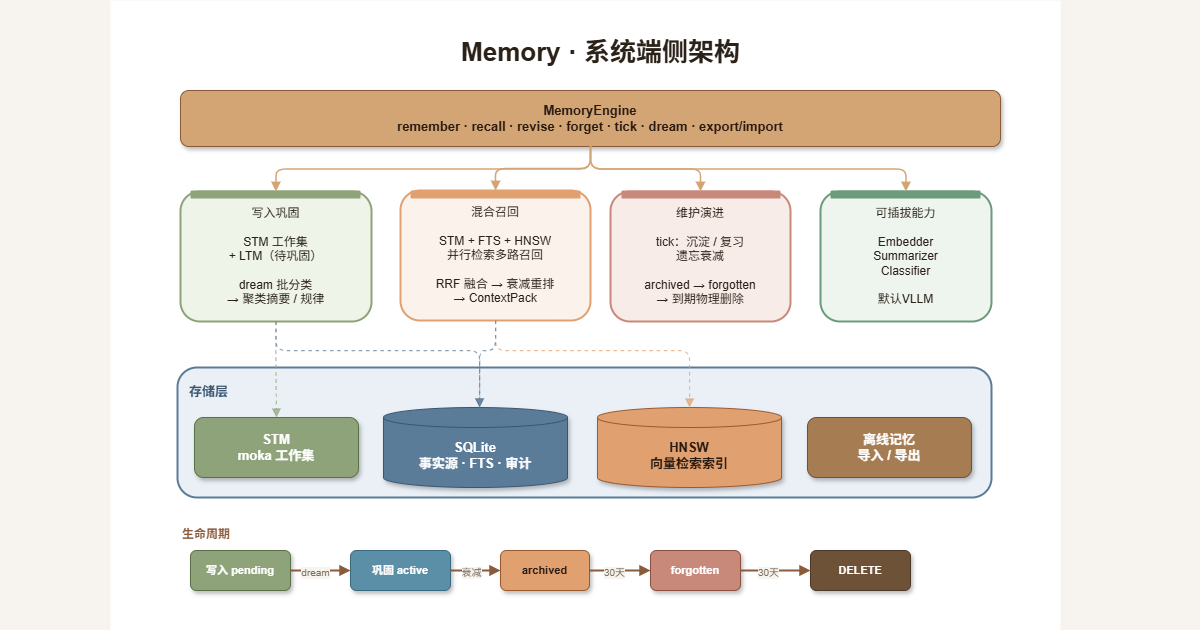

The diagram above was exported from draw.io. Its source (the exported page's mxGraphModel, read from the mxfile embedded in the PNG):
<mxGraphModel dx="1484" dy="907" grid="1" gridSize="10" guides="1" tooltips="1" connect="1" arrows="1" fold="1" page="1" pageScale="1" pageWidth="1280" pageHeight="800" background="#F7F4EF" math="0" shadow="0">
  <root>
    <mxCell id="0" />
    <mxCell id="1" parent="0" />
    <mxCell id="2" value="" style="rounded=0;whiteSpace=wrap;html=1;strokeColor=none;" vertex="1" parent="1">
      <mxGeometry x="110" y="80" width="950" height="630" as="geometry" />
    </mxCell>
    <mxCell id="title" value="Memory · 系统端侧架构" style="text;html=1;strokeColor=none;fillColor=none;align=center;fontSize=26;fontStyle=1;fontColor=#2A2118;fontFamily=Helvetica;" parent="1" vertex="1">
      <mxGeometry y="110" width="1200" height="36" as="geometry" />
    </mxCell>
    <mxCell id="engine" value="MemoryEngine&#10;remember · recall · revise · forget · tick · dream · export/import" style="rounded=1;whiteSpace=wrap;html=1;fillColor=#D4A574;fontColor=#2A1C12;strokeColor=#8A5A3A;fontStyle=1;fontSize=13;shadow=1;" parent="1" vertex="1">
      <mxGeometry x="180" y="170" width="820" height="56" as="geometry" />
    </mxCell>
    <mxCell id="mech1" value="写入巩固&#10;&#10;STM 工作集&#10;+ LTM（待巩固）&#10;&#10;dream 批分类&#10;→ 聚类摘要 / 规律" style="rounded=1;whiteSpace=wrap;html=1;fillColor=#EEF4E8;strokeColor=#8EA37A;strokeWidth=2;fontSize=12;fontColor=#2A2118;verticalAlign=top;spacingTop=8;" parent="1" vertex="1">
      <mxGeometry x="180" y="271" width="191" height="130" as="geometry" />
    </mxCell>
    <mxCell id="mech1h" value="" style="rounded=1;whiteSpace=wrap;html=1;fillColor=#8EA37A;strokeColor=none;" parent="1" vertex="1">
      <mxGeometry x="190" y="270" width="170" height="8" as="geometry" />
    </mxCell>
    <mxCell id="mech2" value="混合召回&lt;br&gt;&lt;br&gt;STM + FTS + HNSW&lt;br&gt;并行检索多路召回&lt;br&gt;&lt;br&gt;RRF 融合 → 衰减重排&lt;br&gt;→ ContextPack" style="rounded=1;whiteSpace=wrap;html=1;fillColor=#FBF3EB;strokeColor=#E0A070;strokeWidth=2;fontSize=12;fontColor=#2A2118;verticalAlign=top;spacingTop=8;" parent="1" vertex="1">
      <mxGeometry x="400" y="270" width="190" height="130" as="geometry" />
    </mxCell>
    <mxCell id="mech2h" value="" style="rounded=1;whiteSpace=wrap;html=1;fillColor=#E0A070;strokeColor=none;" parent="1" vertex="1">
      <mxGeometry x="410" y="270" width="170" height="8" as="geometry" />
    </mxCell>
    <mxCell id="mech3" value="维护演进&#10;&#10;tick：沉淀 / 复习&#10;遗忘衰减&#10;&#10;archived → forgotten&#10;→ 到期物理删除" style="rounded=1;whiteSpace=wrap;html=1;fillColor=#F8ECE8;strokeColor=#C9897A;strokeWidth=2;fontSize=12;fontColor=#2A2118;verticalAlign=top;spacingTop=8;" parent="1" vertex="1">
      <mxGeometry x="610" y="271" width="180" height="130" as="geometry" />
    </mxCell>
    <mxCell id="mech3h" value="" style="rounded=1;whiteSpace=wrap;html=1;fillColor=#C9897A;strokeColor=none;" parent="1" vertex="1">
      <mxGeometry x="621" y="270" width="159" height="8" as="geometry" />
    </mxCell>
    <mxCell id="mech4" value="可插拔能力&lt;br&gt;&lt;br&gt;Embedder&lt;br&gt;Summarizer&lt;br&gt;Classifier&lt;br&gt;&lt;br&gt;默认VLLM" style="rounded=1;whiteSpace=wrap;html=1;fillColor=#EEF5EF;strokeColor=#6B9B7A;strokeWidth=2;fontSize=12;fontColor=#2A2118;verticalAlign=top;spacingTop=8;" parent="1" vertex="1">
      <mxGeometry x="820" y="271" width="171" height="130" as="geometry" />
    </mxCell>
    <mxCell id="mech4h" value="" style="rounded=1;whiteSpace=wrap;html=1;fillColor=#6B9B7A;strokeColor=none;" parent="1" vertex="1">
      <mxGeometry x="830" y="270" width="150" height="8" as="geometry" />
    </mxCell>
    <mxCell id="e2" style="edgeStyle=orthogonalEdgeStyle;rounded=1;html=1;strokeColor=#D4A574;strokeWidth=1.5;endArrow=block;endFill=1;" parent="1" source="engine" target="mech1" edge="1">
      <mxGeometry relative="1" as="geometry" />
    </mxCell>
    <mxCell id="e3" style="edgeStyle=orthogonalEdgeStyle;rounded=1;html=1;strokeColor=#D4A574;strokeWidth=1.5;endArrow=block;endFill=1;" parent="1" source="engine" target="mech2" edge="1">
      <mxGeometry relative="1" as="geometry" />
    </mxCell>
    <mxCell id="e4" style="edgeStyle=orthogonalEdgeStyle;rounded=1;html=1;strokeColor=#D4A574;strokeWidth=1.5;endArrow=block;endFill=1;" parent="1" source="engine" target="mech3" edge="1">
      <mxGeometry relative="1" as="geometry" />
    </mxCell>
    <mxCell id="e5" style="edgeStyle=orthogonalEdgeStyle;rounded=1;html=1;strokeColor=#D4A574;strokeWidth=1.5;endArrow=block;endFill=1;" parent="1" source="engine" target="mech4" edge="1">
      <mxGeometry relative="1" as="geometry" />
    </mxCell>
    <mxCell id="storeBox" value="" style="rounded=1;whiteSpace=wrap;html=1;fillColor=#EAF0F6;strokeColor=#5B7C99;strokeWidth=2;" parent="1" vertex="1">
      <mxGeometry x="177" y="447" width="814" height="130" as="geometry" />
    </mxCell>
    <mxCell id="storeT" value="存储层" style="text;html=1;strokeColor=none;fillColor=none;align=left;fontStyle=1;fontSize=13;fontColor=#3A5570;" parent="1" vertex="1">
      <mxGeometry x="187" y="457" width="104" height="24" as="geometry" />
    </mxCell>
    <mxCell id="stm" value="STM&#10;moka 工作集" style="rounded=1;whiteSpace=wrap;html=1;fillColor=#8EA37A;fontColor=#FFFFFF;strokeColor=#5A7048;fontStyle=1;fontSize=13;shadow=1;" parent="1" vertex="1">
      <mxGeometry x="194" y="497" width="164" height="60" as="geometry" />
    </mxCell>
    <mxCell id="sqlite" value="SQLite&#10;事实源 · FTS · 审计" style="shape=cylinder3;whiteSpace=wrap;html=1;boundedLbl=1;backgroundOutline=1;size=10;fillColor=#5B7C99;fontColor=#FFFFFF;strokeColor=#3A5570;fontStyle=1;fontSize=13;shadow=1;" parent="1" vertex="1">
      <mxGeometry x="383" y="487" width="184" height="80" as="geometry" />
    </mxCell>
    <mxCell id="hnsw" value="HNSW&#10;向量检索索引" style="shape=cylinder3;whiteSpace=wrap;html=1;boundedLbl=1;backgroundOutline=1;size=10;fillColor=#E0A070;fontColor=#2A1C12;strokeColor=#9A5A30;fontStyle=1;fontSize=13;shadow=1;" parent="1" vertex="1">
      <mxGeometry x="597" y="487" width="184" height="80" as="geometry" />
    </mxCell>
    <mxCell id="zip" value="离线记忆&lt;br&gt;导入 / 导出" style="rounded=1;whiteSpace=wrap;html=1;fillColor=#A67C52;fontColor=#FFFFFF;strokeColor=#6E5238;fontStyle=1;fontSize=13;shadow=1;" parent="1" vertex="1">
      <mxGeometry x="807" y="497" width="164" height="60" as="geometry" />
    </mxCell>
    <mxCell id="lifeT" value="生命周期" style="text;html=1;strokeColor=none;fillColor=none;align=left;fontStyle=1;fontSize=12;fontColor=#8A5A3A;" parent="1" vertex="1">
      <mxGeometry x="180" y="600" width="100" height="22" as="geometry" />
    </mxCell>
    <mxCell id="lc1" value="写入 pending" style="rounded=1;whiteSpace=wrap;html=1;fillColor=#8EA37A;fontColor=#FFFFFF;strokeColor=#5A7048;fontStyle=1;fontSize=11;shadow=1;" parent="1" vertex="1">
      <mxGeometry x="190" y="630" width="100" height="40" as="geometry" />
    </mxCell>
    <mxCell id="lc2" value="巩固 active" style="rounded=1;whiteSpace=wrap;html=1;fillColor=#5B8FA8;fontColor=#FFFFFF;strokeColor=#3A6A80;fontStyle=1;fontSize=11;shadow=1;" parent="1" vertex="1">
      <mxGeometry x="350" y="630" width="100" height="40" as="geometry" />
    </mxCell>
    <mxCell id="lc3" value="archived" style="rounded=1;whiteSpace=wrap;html=1;fillColor=#E0A070;fontColor=#2A1C12;strokeColor=#9A5A30;fontStyle=1;fontSize=11;shadow=1;" parent="1" vertex="1">
      <mxGeometry x="500" y="630" width="89" height="40" as="geometry" />
    </mxCell>
    <mxCell id="lc4" value="forgotten" style="rounded=1;whiteSpace=wrap;html=1;fillColor=#C9897A;fontColor=#FFFFFF;strokeColor=#8A5040;fontStyle=1;fontSize=11;shadow=1;" parent="1" vertex="1">
      <mxGeometry x="650" y="630" width="90" height="40" as="geometry" />
    </mxCell>
    <mxCell id="lc5" value="DELETE" style="rounded=1;whiteSpace=wrap;html=1;fillColor=#6E5238;fontColor=#FFFFFF;strokeColor=#4A3828;fontStyle=1;fontSize=11;shadow=1;" parent="1" vertex="1">
      <mxGeometry x="810" y="630" width="100" height="40" as="geometry" />
    </mxCell>
    <mxCell id="a1" style="edgeStyle=orthogonalEdgeStyle;rounded=1;html=1;strokeColor=#8A5A3A;strokeWidth=2;endArrow=block;endFill=1;" parent="1" source="lc1" target="lc2" edge="1">
      <mxGeometry relative="1" as="geometry" />
    </mxCell>
    <mxCell id="a1l" value="dream" style="edgeLabel;html=1;align=center;fontSize=10;fontColor=#7A6E60;labelBackgroundColor=#F7F4EF;" parent="a1" vertex="1" connectable="0">
      <mxGeometry x="-0.2" relative="1" as="geometry">
        <mxPoint y="-10" as="offset" />
      </mxGeometry>
    </mxCell>
    <mxCell id="a2" style="edgeStyle=orthogonalEdgeStyle;rounded=1;html=1;strokeColor=#8A5A3A;strokeWidth=2;endArrow=block;endFill=1;" parent="1" source="lc2" target="lc3" edge="1">
      <mxGeometry relative="1" as="geometry" />
    </mxCell>
    <mxCell id="a2l" value="衰减" style="edgeLabel;html=1;align=center;fontSize=10;fontColor=#7A6E60;labelBackgroundColor=#F7F4EF;" parent="a2" vertex="1" connectable="0">
      <mxGeometry x="-0.2" relative="1" as="geometry">
        <mxPoint y="-10" as="offset" />
      </mxGeometry>
    </mxCell>
    <mxCell id="a3" style="edgeStyle=orthogonalEdgeStyle;rounded=1;html=1;strokeColor=#8A5A3A;strokeWidth=2;endArrow=block;endFill=1;" parent="1" source="lc3" target="lc4" edge="1">
      <mxGeometry relative="1" as="geometry" />
    </mxCell>
    <mxCell id="a3l" value="30天" style="edgeLabel;html=1;align=center;fontSize=10;fontColor=#7A6E60;labelBackgroundColor=#F7F4EF;" parent="a3" vertex="1" connectable="0">
      <mxGeometry x="-0.2" relative="1" as="geometry">
        <mxPoint y="-10" as="offset" />
      </mxGeometry>
    </mxCell>
    <mxCell id="a4" style="edgeStyle=orthogonalEdgeStyle;rounded=1;html=1;strokeColor=#8A5A3A;strokeWidth=2;endArrow=block;endFill=1;" parent="1" source="lc4" target="lc5" edge="1">
      <mxGeometry relative="1" as="geometry" />
    </mxCell>
    <mxCell id="a4l" value="30天" style="edgeLabel;html=1;align=center;fontSize=10;fontColor=#7A6E60;labelBackgroundColor=#F7F4EF;" parent="a4" vertex="1" connectable="0">
      <mxGeometry x="-0.2" relative="1" as="geometry">
        <mxPoint y="-10" as="offset" />
      </mxGeometry>
    </mxCell>
    <mxCell id="s1" style="edgeStyle=orthogonalEdgeStyle;rounded=1;html=1;strokeColor=#8EA37A;strokeWidth=1.2;dashed=1;endArrow=block;endFill=1;opacity=70;" parent="1" source="mech1" target="stm" edge="1">
      <mxGeometry relative="1" as="geometry" />
    </mxCell>
    <mxCell id="s2" style="edgeStyle=orthogonalEdgeStyle;rounded=1;html=1;strokeColor=#5B7C99;strokeWidth=1.2;dashed=1;endArrow=block;endFill=1;opacity=70;exitX=0.5;exitY=1;exitDx=0;exitDy=0;" parent="1" source="mech1" target="sqlite" edge="1">
      <mxGeometry relative="1" as="geometry">
        <Array as="points">
          <mxPoint x="275" y="430" />
          <mxPoint x="479" y="430" />
        </Array>
      </mxGeometry>
    </mxCell>
    <mxCell id="s3" style="edgeStyle=orthogonalEdgeStyle;rounded=1;html=1;strokeColor=#E0A070;strokeWidth=1.2;dashed=1;endArrow=block;endFill=1;opacity=70;" parent="1" source="mech2" target="hnsw" edge="1">
      <mxGeometry relative="1" as="geometry">
        <Array as="points">
          <mxPoint x="495" y="430" />
          <mxPoint x="689" y="430" />
        </Array>
      </mxGeometry>
    </mxCell>
    <mxCell id="s4" style="edgeStyle=orthogonalEdgeStyle;rounded=1;html=1;strokeColor=#5B7C99;strokeWidth=1.2;dashed=1;endArrow=block;endFill=1;opacity=70;" parent="1" source="mech2" target="sqlite" edge="1">
      <mxGeometry relative="1" as="geometry">
        <Array as="points">
          <mxPoint x="495" y="430" />
          <mxPoint x="479" y="430" />
        </Array>
      </mxGeometry>
    </mxCell>
  </root>
</mxGraphModel>